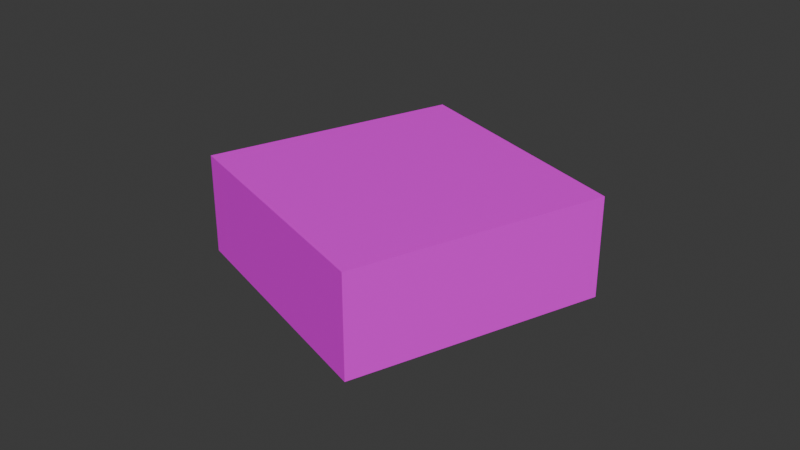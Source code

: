 # Source: crateC.blend  (saved by Blender 4.4.32; exported with 4.5.12 LTS)
import bpy
from mathutils import Matrix  # noqa: F401  (used for matrix-valued properties, if any)

bpy.ops.wm.read_factory_settings(use_empty=True)
scene = bpy.context.scene
scene.name = 'Scene'

# ---- collections
col_collection = bpy.data.collections.new('Collection'); scene.collection.children.link(col_collection)

# ---- images (referenced by path relative to the original .blend; pixels are not part of the script)
import os
ASSET_DIR = os.environ.get("B2B_ASSET_DIR", "")  # directory of the original .blend (textures are referenced by path, not embedded)
HERE = os.path.dirname(os.path.abspath(__file__))  # packed textures are extracted next to this script under _unpacked/

def load_image(name, relpath, width, height, colorspace="sRGB"):
    """Load a texture the original file referenced (path relative to the .blend, or extracted next to this script)."""
    p = next((c for c in (os.path.join(HERE, relpath), os.path.join(ASSET_DIR, relpath)) if relpath and os.path.exists(c)), "")
    if p:
        img = bpy.data.images.load(p, check_existing=True)
        img.name = name
    else:  # same state as the original file: an image datablock whose file is absent (Cycles renders it pink)
        img = bpy.data.images.new(name, width, height)
        img.source = "FILE"
        img.filepath = "//" + (relpath or name)
    img.colorspace_settings.name = colorspace
    return img
img_crate_png = load_image('crate.png', 'crate.png', 1024, 1024, 'sRGB')

# ---- materials (node trees are filled in below, after node groups)
mat_material = bpy.data.materials.new('Material')
mat_material.alpha_threshold = 0.0
mat_material.roughness = 0.5
mat_material.line_color = (0.0, 0.0, 0.0, 1.0)

# ---- material node trees
mat_material.use_nodes = True; mat_material.node_tree.nodes.clear()
_N = mat_material.node_tree.nodes; _L = mat_material.node_tree.links
n0 = _N.new('ShaderNodeOutputMaterial'); n0.name = 'Material Output'; n0.location = (300, 300)
n1 = _N.new('ShaderNodeBsdfPrincipled'); n1.name = 'Principled BSDF'; n1.location = (10, 300)
n1.inputs[3].default_value = 1.45
n2 = _N.new('ShaderNodeTexImage'); n2.name = 'Image Texture'; n2.location = (-280, 280)
n2.image = img_crate_png
_L.new(n1.outputs[0], n0.inputs[0])
_L.new(n2.outputs[0], n1.inputs[0])
n0.is_active_output = True

# ---- world
world_world = bpy.data.worlds.new('World'); scene.world = world_world
world_world.use_nodes = True; world_world.node_tree.nodes.clear()
_N = world_world.node_tree.nodes; _L = world_world.node_tree.links
n0 = _N.new('ShaderNodeOutputWorld'); n0.name = 'World Output'; n0.location = (300, 300)
n1 = _N.new('ShaderNodeBackground'); n1.name = 'Background'; n1.location = (10, 300)
n1.inputs[0].default_value = (0.05088, 0.05088, 0.05088, 1.0)
_L.new(n1.outputs[0], n0.inputs[0])
n0.is_active_output = True
world_world.color = (0.05088, 0.05088, 0.05088)
world_world.sun_shadow_jitter_overblur = 0.0

# ---- meshes
me_cube = bpy.data.meshes.new('Cube')
me_cube.from_pydata([(-0.2456, 1.302, 0.2329), (-0.2456, 1.302, -0.4995), (1.302, 0.2456, 0.2329), (1.302, 0.2456, -0.4995), (-1.302, -0.2456, 0.2329), (-1.302, -0.2456, -0.4995), (0.2456, -1.302, 0.2329), (0.2456, -1.302, -0.4995)], [], [(0, 4, 6, 2), (3, 2, 6, 7), (7, 6, 4, 5), (5, 1, 3, 7), (1, 0, 2, 3), (5, 4, 0, 1)])
_uv = me_cube.uv_layers.new(name='UVMap')
_uv.uv.foreach_set('vector', [1.0, 1.0, 0.0, 1.0, 0.0, 0.0, 1.0, 0.0, 1.0, 0.0, 1.0, 1.0, 0.0, 1.0, 0.0, 0.0, 0.0, 0.0, 0.0, 1.0, 1.0, 1.0, 1.0, 0.0, 0.0, 1.0, 1.0, 1.0, 1.0, 0.0, 0.0, 0.0, 1.0, 0.0, 1.0, 1.0, 0.0, 1.0, 0.0, 0.0, 0.0, 0.0, 0.0, 1.0, 1.0, 1.0, 1.0, 0.0])
me_cube.materials.append(mat_material)
me_cube.use_mirror_vertex_groups = False
me_cube.update()

# ---- objects
ob_cube = bpy.data.objects.new('Cube', me_cube)

# ---- transforms, parenting, visibility, modifiers, constraints
ob_cube.location = (0.0, 0.0, 0.25)
ob_cube.rotation_euler = (0.0, -0.0, 0.2632)
ob_cube.scale = (0.5, 0.5, 0.5)
ob_cube.lock_rotations_4d = False
ob_cube.empty_display_type = 'ARROWS'
ob_cube.lineart.crease_threshold = 0.0

# ---- collection membership
col_collection.objects.link(ob_cube)

# ---- scene / render settings (as saved in the file)
scene.frame_start = 1; scene.frame_end = 250; scene.frame_set(1)
scene.render.engine = 'BLENDER_EEVEE_NEXT'
bpy.context.view_layer.update()

# ---- added for rendering (the .blend has no active camera and no usable light): camera, sun
cam_auto = bpy.data.cameras.new('AutoCamera')
cam_auto.lens = 50.0
cam_auto.sensor_width = 36.0
cam_auto.clip_end = 1000.0
ob_auto_camera = bpy.data.objects.new('AutoCamera', cam_auto)
scene.collection.objects.link(ob_auto_camera)
ob_auto_camera.location = (2.11625, -2.5395, 1.87634)
ob_auto_camera.rotation_euler = (1.09748, -7.21219e-08, 0.694738)
scene.camera = ob_auto_camera
light_auto_sun = bpy.data.lights.new('AutoSun', 'SUN')
light_auto_sun.energy = 3.0
light_auto_sun.angle = 0.0523599
ob_auto_sun = bpy.data.objects.new('AutoSun', light_auto_sun)
scene.collection.objects.link(ob_auto_sun)
ob_auto_sun.rotation_euler = (0.872665, 0.174533, 0.523599)
bpy.context.view_layer.update()
